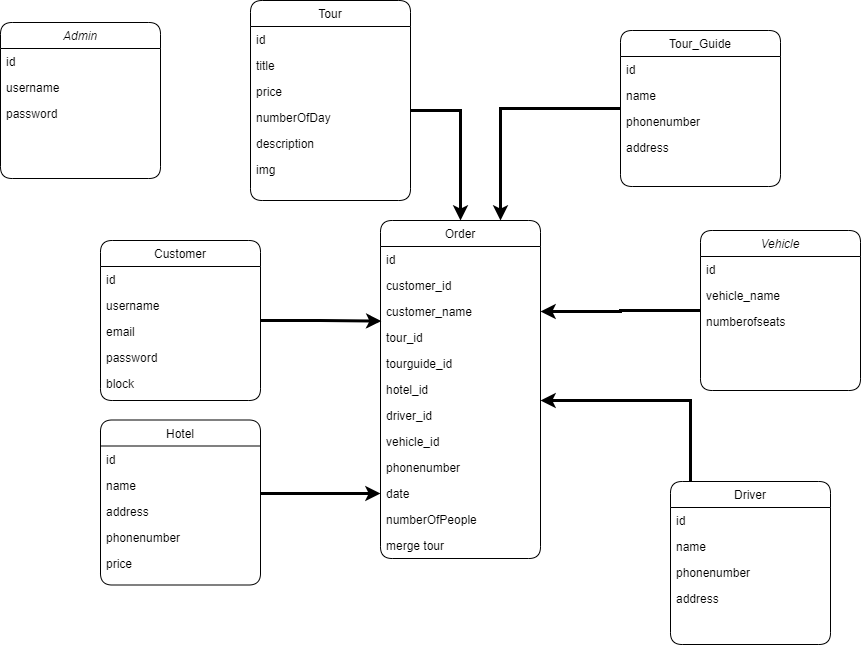

The diagram above was exported from draw.io. Its source (the exported page's mxGraphModel, read from the mxfile embedded in the PNG):
<mxGraphModel dx="1038" dy="579" grid="1" gridSize="10" guides="1" tooltips="1" connect="1" arrows="1" fold="1" page="1" pageScale="1" pageWidth="827" pageHeight="1169" math="0" shadow="0">
  <root>
    <mxCell id="WIyWlLk6GJQsqaUBKTNV-0" />
    <mxCell id="WIyWlLk6GJQsqaUBKTNV-1" parent="WIyWlLk6GJQsqaUBKTNV-0" />
    <mxCell id="zkfFHV4jXpPFQw0GAbJ--0" value="Admin" style="swimlane;fontStyle=2;align=center;verticalAlign=top;childLayout=stackLayout;horizontal=1;startSize=26;horizontalStack=0;resizeParent=1;resizeLast=0;collapsible=1;marginBottom=0;rounded=1;shadow=0;strokeWidth=1;" parent="WIyWlLk6GJQsqaUBKTNV-1" vertex="1">
      <mxGeometry x="70" y="22" width="160" height="156" as="geometry">
        <mxRectangle x="230" y="140" width="160" height="26" as="alternateBounds" />
      </mxGeometry>
    </mxCell>
    <mxCell id="zkfFHV4jXpPFQw0GAbJ--1" value="id" style="text;align=left;verticalAlign=top;spacingLeft=4;spacingRight=4;overflow=hidden;rotatable=0;points=[[0,0.5],[1,0.5]];portConstraint=eastwest;rounded=1;" parent="zkfFHV4jXpPFQw0GAbJ--0" vertex="1">
      <mxGeometry y="26" width="160" height="26" as="geometry" />
    </mxCell>
    <mxCell id="zkfFHV4jXpPFQw0GAbJ--2" value="username" style="text;align=left;verticalAlign=top;spacingLeft=4;spacingRight=4;overflow=hidden;rotatable=0;points=[[0,0.5],[1,0.5]];portConstraint=eastwest;rounded=1;shadow=0;html=0;" parent="zkfFHV4jXpPFQw0GAbJ--0" vertex="1">
      <mxGeometry y="52" width="160" height="26" as="geometry" />
    </mxCell>
    <mxCell id="zkfFHV4jXpPFQw0GAbJ--3" value="password" style="text;align=left;verticalAlign=top;spacingLeft=4;spacingRight=4;overflow=hidden;rotatable=0;points=[[0,0.5],[1,0.5]];portConstraint=eastwest;rounded=1;shadow=0;html=0;" parent="zkfFHV4jXpPFQw0GAbJ--0" vertex="1">
      <mxGeometry y="78" width="160" height="26" as="geometry" />
    </mxCell>
    <mxCell id="TKDApBbjSgbJndIC35cC-6" style="edgeStyle=orthogonalEdgeStyle;rounded=0;orthogonalLoop=1;jettySize=auto;html=1;entryX=0.005;entryY=0.869;entryDx=0;entryDy=0;entryPerimeter=0;strokeWidth=3;" edge="1" parent="WIyWlLk6GJQsqaUBKTNV-1" source="zkfFHV4jXpPFQw0GAbJ--6" target="c5gjwaRHZB6Tn7zjDRFd-9">
      <mxGeometry relative="1" as="geometry" />
    </mxCell>
    <mxCell id="zkfFHV4jXpPFQw0GAbJ--6" value="Customer" style="swimlane;fontStyle=0;align=center;verticalAlign=top;childLayout=stackLayout;horizontal=1;startSize=26;horizontalStack=0;resizeParent=1;resizeLast=0;collapsible=1;marginBottom=0;rounded=1;shadow=0;strokeWidth=1;" parent="WIyWlLk6GJQsqaUBKTNV-1" vertex="1">
      <mxGeometry x="170" y="240" width="160" height="160" as="geometry">
        <mxRectangle x="130" y="380" width="160" height="26" as="alternateBounds" />
      </mxGeometry>
    </mxCell>
    <mxCell id="DRsSL9M-NCK851GZwj7_-0" value="id" style="text;align=left;verticalAlign=top;spacingLeft=4;spacingRight=4;overflow=hidden;rotatable=0;points=[[0,0.5],[1,0.5]];portConstraint=eastwest;rounded=1;" parent="zkfFHV4jXpPFQw0GAbJ--6" vertex="1">
      <mxGeometry y="26" width="160" height="26" as="geometry" />
    </mxCell>
    <mxCell id="DRsSL9M-NCK851GZwj7_-1" value="username" style="text;align=left;verticalAlign=top;spacingLeft=4;spacingRight=4;overflow=hidden;rotatable=0;points=[[0,0.5],[1,0.5]];portConstraint=eastwest;rounded=1;" parent="zkfFHV4jXpPFQw0GAbJ--6" vertex="1">
      <mxGeometry y="52" width="160" height="26" as="geometry" />
    </mxCell>
    <mxCell id="DRsSL9M-NCK851GZwj7_-2" value="email" style="text;align=left;verticalAlign=top;spacingLeft=4;spacingRight=4;overflow=hidden;rotatable=0;points=[[0,0.5],[1,0.5]];portConstraint=eastwest;rounded=1;" parent="zkfFHV4jXpPFQw0GAbJ--6" vertex="1">
      <mxGeometry y="78" width="160" height="26" as="geometry" />
    </mxCell>
    <mxCell id="DRsSL9M-NCK851GZwj7_-3" value="password" style="text;align=left;verticalAlign=top;spacingLeft=4;spacingRight=4;overflow=hidden;rotatable=0;points=[[0,0.5],[1,0.5]];portConstraint=eastwest;rounded=1;" parent="zkfFHV4jXpPFQw0GAbJ--6" vertex="1">
      <mxGeometry y="104" width="160" height="26" as="geometry" />
    </mxCell>
    <mxCell id="DRsSL9M-NCK851GZwj7_-4" value="block" style="text;align=left;verticalAlign=top;spacingLeft=4;spacingRight=4;overflow=hidden;rotatable=0;points=[[0,0.5],[1,0.5]];portConstraint=eastwest;rounded=1;" parent="zkfFHV4jXpPFQw0GAbJ--6" vertex="1">
      <mxGeometry y="130" width="160" height="26" as="geometry" />
    </mxCell>
    <mxCell id="zkfFHV4jXpPFQw0GAbJ--13" value="Order" style="swimlane;fontStyle=0;align=center;verticalAlign=top;childLayout=stackLayout;horizontal=1;startSize=26;horizontalStack=0;resizeParent=1;resizeLast=0;collapsible=1;marginBottom=0;rounded=1;shadow=0;strokeWidth=1;" parent="WIyWlLk6GJQsqaUBKTNV-1" vertex="1">
      <mxGeometry x="450" y="220" width="160" height="338" as="geometry">
        <mxRectangle x="340" y="380" width="170" height="26" as="alternateBounds" />
      </mxGeometry>
    </mxCell>
    <mxCell id="DRsSL9M-NCK851GZwj7_-8" value="id" style="text;align=left;verticalAlign=top;spacingLeft=4;spacingRight=4;overflow=hidden;rotatable=0;points=[[0,0.5],[1,0.5]];portConstraint=eastwest;rounded=1;" parent="zkfFHV4jXpPFQw0GAbJ--13" vertex="1">
      <mxGeometry y="26" width="160" height="26" as="geometry" />
    </mxCell>
    <mxCell id="DRsSL9M-NCK851GZwj7_-10" value="customer_id" style="text;align=left;verticalAlign=top;spacingLeft=4;spacingRight=4;overflow=hidden;rotatable=0;points=[[0,0.5],[1,0.5]];portConstraint=eastwest;rounded=1;" parent="zkfFHV4jXpPFQw0GAbJ--13" vertex="1">
      <mxGeometry y="52" width="160" height="26" as="geometry" />
    </mxCell>
    <mxCell id="c5gjwaRHZB6Tn7zjDRFd-9" value="customer_name" style="text;align=left;verticalAlign=top;spacingLeft=4;spacingRight=4;overflow=hidden;rotatable=0;points=[[0,0.5],[1,0.5]];portConstraint=eastwest;rounded=1;" parent="zkfFHV4jXpPFQw0GAbJ--13" vertex="1">
      <mxGeometry y="78" width="160" height="26" as="geometry" />
    </mxCell>
    <mxCell id="DRsSL9M-NCK851GZwj7_-12" value="tour_id" style="text;align=left;verticalAlign=top;spacingLeft=4;spacingRight=4;overflow=hidden;rotatable=0;points=[[0,0.5],[1,0.5]];portConstraint=eastwest;rounded=1;" parent="zkfFHV4jXpPFQw0GAbJ--13" vertex="1">
      <mxGeometry y="104" width="160" height="26" as="geometry" />
    </mxCell>
    <mxCell id="DRsSL9M-NCK851GZwj7_-29" value="tourguide_id" style="text;align=left;verticalAlign=top;spacingLeft=4;spacingRight=4;overflow=hidden;rotatable=0;points=[[0,0.5],[1,0.5]];portConstraint=eastwest;rounded=1;shadow=0;html=0;" parent="zkfFHV4jXpPFQw0GAbJ--13" vertex="1">
      <mxGeometry y="130" width="160" height="26" as="geometry" />
    </mxCell>
    <mxCell id="DRsSL9M-NCK851GZwj7_-11" value="hotel_id" style="text;align=left;verticalAlign=top;spacingLeft=4;spacingRight=4;overflow=hidden;rotatable=0;points=[[0,0.5],[1,0.5]];portConstraint=eastwest;rounded=1;" parent="zkfFHV4jXpPFQw0GAbJ--13" vertex="1">
      <mxGeometry y="156" width="160" height="26" as="geometry" />
    </mxCell>
    <mxCell id="DRsSL9M-NCK851GZwj7_-27" value="driver_id" style="text;align=left;verticalAlign=top;spacingLeft=4;spacingRight=4;overflow=hidden;rotatable=0;points=[[0,0.5],[1,0.5]];portConstraint=eastwest;rounded=1;shadow=0;html=0;" parent="zkfFHV4jXpPFQw0GAbJ--13" vertex="1">
      <mxGeometry y="182" width="160" height="26" as="geometry" />
    </mxCell>
    <mxCell id="DRsSL9M-NCK851GZwj7_-28" value="vehicle_id" style="text;align=left;verticalAlign=top;spacingLeft=4;spacingRight=4;overflow=hidden;rotatable=0;points=[[0,0.5],[1,0.5]];portConstraint=eastwest;rounded=1;shadow=0;html=0;" parent="zkfFHV4jXpPFQw0GAbJ--13" vertex="1">
      <mxGeometry y="208" width="160" height="26" as="geometry" />
    </mxCell>
    <mxCell id="c5gjwaRHZB6Tn7zjDRFd-8" value="phonenumber" style="text;align=left;verticalAlign=top;spacingLeft=4;spacingRight=4;overflow=hidden;rotatable=0;points=[[0,0.5],[1,0.5]];portConstraint=eastwest;rounded=1;" parent="zkfFHV4jXpPFQw0GAbJ--13" vertex="1">
      <mxGeometry y="234" width="160" height="26" as="geometry" />
    </mxCell>
    <mxCell id="c5gjwaRHZB6Tn7zjDRFd-7" value="date" style="text;align=left;verticalAlign=top;spacingLeft=4;spacingRight=4;overflow=hidden;rotatable=0;points=[[0,0.5],[1,0.5]];portConstraint=eastwest;rounded=1;" parent="zkfFHV4jXpPFQw0GAbJ--13" vertex="1">
      <mxGeometry y="260" width="160" height="26" as="geometry" />
    </mxCell>
    <mxCell id="4vfXv3J05vkaHMVTukRJ-2" value="numberOfPeople" style="text;align=left;verticalAlign=top;spacingLeft=4;spacingRight=4;overflow=hidden;rotatable=0;points=[[0,0.5],[1,0.5]];portConstraint=eastwest;rounded=1;shadow=0;html=0;" parent="zkfFHV4jXpPFQw0GAbJ--13" vertex="1">
      <mxGeometry y="286" width="160" height="26" as="geometry" />
    </mxCell>
    <mxCell id="2IPtVHEHojyW8At2QWCc-0" value="merge tour" style="text;align=left;verticalAlign=top;spacingLeft=4;spacingRight=4;overflow=hidden;rotatable=0;points=[[0,0.5],[1,0.5]];portConstraint=eastwest;rounded=1;" parent="zkfFHV4jXpPFQw0GAbJ--13" vertex="1">
      <mxGeometry y="312" width="160" height="26" as="geometry" />
    </mxCell>
    <mxCell id="TKDApBbjSgbJndIC35cC-5" style="edgeStyle=orthogonalEdgeStyle;rounded=0;orthogonalLoop=1;jettySize=auto;html=1;strokeWidth=3;entryX=0.5;entryY=0;entryDx=0;entryDy=0;" edge="1" parent="WIyWlLk6GJQsqaUBKTNV-1" source="zkfFHV4jXpPFQw0GAbJ--17" target="zkfFHV4jXpPFQw0GAbJ--13">
      <mxGeometry relative="1" as="geometry">
        <mxPoint x="530" y="210" as="targetPoint" />
        <Array as="points">
          <mxPoint x="530" y="110" />
        </Array>
      </mxGeometry>
    </mxCell>
    <mxCell id="zkfFHV4jXpPFQw0GAbJ--17" value="Tour" style="swimlane;fontStyle=0;align=center;verticalAlign=top;childLayout=stackLayout;horizontal=1;startSize=26;horizontalStack=0;resizeParent=1;resizeLast=0;collapsible=1;marginBottom=0;rounded=1;shadow=0;strokeWidth=1;" parent="WIyWlLk6GJQsqaUBKTNV-1" vertex="1">
      <mxGeometry x="320" width="160" height="200" as="geometry">
        <mxRectangle x="550" y="140" width="160" height="26" as="alternateBounds" />
      </mxGeometry>
    </mxCell>
    <mxCell id="zkfFHV4jXpPFQw0GAbJ--18" value="id" style="text;align=left;verticalAlign=top;spacingLeft=4;spacingRight=4;overflow=hidden;rotatable=0;points=[[0,0.5],[1,0.5]];portConstraint=eastwest;rounded=1;" parent="zkfFHV4jXpPFQw0GAbJ--17" vertex="1">
      <mxGeometry y="26" width="160" height="26" as="geometry" />
    </mxCell>
    <mxCell id="zkfFHV4jXpPFQw0GAbJ--19" value="title" style="text;align=left;verticalAlign=top;spacingLeft=4;spacingRight=4;overflow=hidden;rotatable=0;points=[[0,0.5],[1,0.5]];portConstraint=eastwest;rounded=1;shadow=0;html=0;" parent="zkfFHV4jXpPFQw0GAbJ--17" vertex="1">
      <mxGeometry y="52" width="160" height="26" as="geometry" />
    </mxCell>
    <mxCell id="zkfFHV4jXpPFQw0GAbJ--20" value="price" style="text;align=left;verticalAlign=top;spacingLeft=4;spacingRight=4;overflow=hidden;rotatable=0;points=[[0,0.5],[1,0.5]];portConstraint=eastwest;rounded=1;shadow=0;html=0;" parent="zkfFHV4jXpPFQw0GAbJ--17" vertex="1">
      <mxGeometry y="78" width="160" height="26" as="geometry" />
    </mxCell>
    <mxCell id="zkfFHV4jXpPFQw0GAbJ--21" value="numberOfDay" style="text;align=left;verticalAlign=top;spacingLeft=4;spacingRight=4;overflow=hidden;rotatable=0;points=[[0,0.5],[1,0.5]];portConstraint=eastwest;rounded=1;shadow=0;html=0;" parent="zkfFHV4jXpPFQw0GAbJ--17" vertex="1">
      <mxGeometry y="104" width="160" height="26" as="geometry" />
    </mxCell>
    <mxCell id="zkfFHV4jXpPFQw0GAbJ--22" value="description" style="text;align=left;verticalAlign=top;spacingLeft=4;spacingRight=4;overflow=hidden;rotatable=0;points=[[0,0.5],[1,0.5]];portConstraint=eastwest;rounded=1;shadow=0;html=0;" parent="zkfFHV4jXpPFQw0GAbJ--17" vertex="1">
      <mxGeometry y="130" width="160" height="26" as="geometry" />
    </mxCell>
    <mxCell id="DRsSL9M-NCK851GZwj7_-7" value="img" style="text;align=left;verticalAlign=top;spacingLeft=4;spacingRight=4;overflow=hidden;rotatable=0;points=[[0,0.5],[1,0.5]];portConstraint=eastwest;rounded=1;shadow=0;html=0;" parent="zkfFHV4jXpPFQw0GAbJ--17" vertex="1">
      <mxGeometry y="156" width="160" height="26" as="geometry" />
    </mxCell>
    <mxCell id="TKDApBbjSgbJndIC35cC-0" style="edgeStyle=orthogonalEdgeStyle;rounded=0;orthogonalLoop=1;jettySize=auto;html=1;entryX=0;entryY=0.5;entryDx=0;entryDy=0;strokeWidth=3;" edge="1" parent="WIyWlLk6GJQsqaUBKTNV-1" source="DRsSL9M-NCK851GZwj7_-17" target="c5gjwaRHZB6Tn7zjDRFd-7">
      <mxGeometry relative="1" as="geometry">
        <Array as="points">
          <mxPoint x="360" y="493" />
          <mxPoint x="360" y="493" />
        </Array>
      </mxGeometry>
    </mxCell>
    <mxCell id="DRsSL9M-NCK851GZwj7_-17" value="Hotel" style="swimlane;fontStyle=0;align=center;verticalAlign=top;childLayout=stackLayout;horizontal=1;startSize=26;horizontalStack=0;resizeParent=1;resizeLast=0;collapsible=1;marginBottom=0;rounded=1;shadow=0;strokeWidth=1;" parent="WIyWlLk6GJQsqaUBKTNV-1" vertex="1">
      <mxGeometry x="170" y="419.5" width="160" height="165" as="geometry">
        <mxRectangle x="550" y="140" width="160" height="26" as="alternateBounds" />
      </mxGeometry>
    </mxCell>
    <mxCell id="DRsSL9M-NCK851GZwj7_-18" value="id" style="text;align=left;verticalAlign=top;spacingLeft=4;spacingRight=4;overflow=hidden;rotatable=0;points=[[0,0.5],[1,0.5]];portConstraint=eastwest;rounded=1;" parent="DRsSL9M-NCK851GZwj7_-17" vertex="1">
      <mxGeometry y="26" width="160" height="26" as="geometry" />
    </mxCell>
    <mxCell id="DRsSL9M-NCK851GZwj7_-19" value="name" style="text;align=left;verticalAlign=top;spacingLeft=4;spacingRight=4;overflow=hidden;rotatable=0;points=[[0,0.5],[1,0.5]];portConstraint=eastwest;rounded=1;shadow=0;html=0;" parent="DRsSL9M-NCK851GZwj7_-17" vertex="1">
      <mxGeometry y="52" width="160" height="26" as="geometry" />
    </mxCell>
    <mxCell id="DRsSL9M-NCK851GZwj7_-20" value="address" style="text;align=left;verticalAlign=top;spacingLeft=4;spacingRight=4;overflow=hidden;rotatable=0;points=[[0,0.5],[1,0.5]];portConstraint=eastwest;rounded=1;shadow=0;html=0;" parent="DRsSL9M-NCK851GZwj7_-17" vertex="1">
      <mxGeometry y="78" width="160" height="26" as="geometry" />
    </mxCell>
    <mxCell id="DRsSL9M-NCK851GZwj7_-21" value="phonenumber" style="text;align=left;verticalAlign=top;spacingLeft=4;spacingRight=4;overflow=hidden;rotatable=0;points=[[0,0.5],[1,0.5]];portConstraint=eastwest;rounded=1;shadow=0;html=0;" parent="DRsSL9M-NCK851GZwj7_-17" vertex="1">
      <mxGeometry y="104" width="160" height="26" as="geometry" />
    </mxCell>
    <mxCell id="DRsSL9M-NCK851GZwj7_-22" value="price" style="text;align=left;verticalAlign=top;spacingLeft=4;spacingRight=4;overflow=hidden;rotatable=0;points=[[0,0.5],[1,0.5]];portConstraint=eastwest;rounded=1;shadow=0;html=0;" parent="DRsSL9M-NCK851GZwj7_-17" vertex="1">
      <mxGeometry y="130" width="160" height="26" as="geometry" />
    </mxCell>
    <mxCell id="TKDApBbjSgbJndIC35cC-4" style="edgeStyle=orthogonalEdgeStyle;rounded=0;orthogonalLoop=1;jettySize=auto;html=1;entryX=0.75;entryY=0;entryDx=0;entryDy=0;strokeWidth=3;" edge="1" parent="WIyWlLk6GJQsqaUBKTNV-1" source="DRsSL9M-NCK851GZwj7_-31" target="zkfFHV4jXpPFQw0GAbJ--13">
      <mxGeometry relative="1" as="geometry" />
    </mxCell>
    <mxCell id="DRsSL9M-NCK851GZwj7_-31" value="Tour_Guide" style="swimlane;fontStyle=0;align=center;verticalAlign=top;childLayout=stackLayout;horizontal=1;startSize=26;horizontalStack=0;resizeParent=1;resizeLast=0;collapsible=1;marginBottom=0;rounded=1;shadow=0;strokeWidth=1;" parent="WIyWlLk6GJQsqaUBKTNV-1" vertex="1">
      <mxGeometry x="690" y="30" width="160" height="156" as="geometry">
        <mxRectangle x="550" y="140" width="160" height="26" as="alternateBounds" />
      </mxGeometry>
    </mxCell>
    <mxCell id="DRsSL9M-NCK851GZwj7_-32" value="id" style="text;align=left;verticalAlign=top;spacingLeft=4;spacingRight=4;overflow=hidden;rotatable=0;points=[[0,0.5],[1,0.5]];portConstraint=eastwest;rounded=1;" parent="DRsSL9M-NCK851GZwj7_-31" vertex="1">
      <mxGeometry y="26" width="160" height="26" as="geometry" />
    </mxCell>
    <mxCell id="DRsSL9M-NCK851GZwj7_-33" value="name" style="text;align=left;verticalAlign=top;spacingLeft=4;spacingRight=4;overflow=hidden;rotatable=0;points=[[0,0.5],[1,0.5]];portConstraint=eastwest;rounded=1;shadow=0;html=0;" parent="DRsSL9M-NCK851GZwj7_-31" vertex="1">
      <mxGeometry y="52" width="160" height="26" as="geometry" />
    </mxCell>
    <mxCell id="DRsSL9M-NCK851GZwj7_-34" value="phonenumber" style="text;align=left;verticalAlign=top;spacingLeft=4;spacingRight=4;overflow=hidden;rotatable=0;points=[[0,0.5],[1,0.5]];portConstraint=eastwest;rounded=1;shadow=0;html=0;" parent="DRsSL9M-NCK851GZwj7_-31" vertex="1">
      <mxGeometry y="78" width="160" height="26" as="geometry" />
    </mxCell>
    <mxCell id="DRsSL9M-NCK851GZwj7_-35" value="address" style="text;align=left;verticalAlign=top;spacingLeft=4;spacingRight=4;overflow=hidden;rotatable=0;points=[[0,0.5],[1,0.5]];portConstraint=eastwest;rounded=1;shadow=0;html=0;" parent="DRsSL9M-NCK851GZwj7_-31" vertex="1">
      <mxGeometry y="104" width="160" height="26" as="geometry" />
    </mxCell>
    <mxCell id="TKDApBbjSgbJndIC35cC-2" style="edgeStyle=orthogonalEdgeStyle;rounded=0;orthogonalLoop=1;jettySize=auto;html=1;entryX=1;entryY=0.5;entryDx=0;entryDy=0;strokeWidth=3;" edge="1" parent="WIyWlLk6GJQsqaUBKTNV-1" source="DRsSL9M-NCK851GZwj7_-38" target="c5gjwaRHZB6Tn7zjDRFd-9">
      <mxGeometry relative="1" as="geometry" />
    </mxCell>
    <mxCell id="DRsSL9M-NCK851GZwj7_-38" value="Vehicle" style="swimlane;fontStyle=2;align=center;verticalAlign=top;childLayout=stackLayout;horizontal=1;startSize=26;horizontalStack=0;resizeParent=1;resizeLast=0;collapsible=1;marginBottom=0;rounded=1;shadow=0;strokeWidth=1;" parent="WIyWlLk6GJQsqaUBKTNV-1" vertex="1">
      <mxGeometry x="770" y="230" width="160" height="160" as="geometry">
        <mxRectangle x="230" y="140" width="160" height="26" as="alternateBounds" />
      </mxGeometry>
    </mxCell>
    <mxCell id="DRsSL9M-NCK851GZwj7_-39" value="id" style="text;align=left;verticalAlign=top;spacingLeft=4;spacingRight=4;overflow=hidden;rotatable=0;points=[[0,0.5],[1,0.5]];portConstraint=eastwest;rounded=1;" parent="DRsSL9M-NCK851GZwj7_-38" vertex="1">
      <mxGeometry y="26" width="160" height="26" as="geometry" />
    </mxCell>
    <mxCell id="DRsSL9M-NCK851GZwj7_-40" value="vehicle_name" style="text;align=left;verticalAlign=top;spacingLeft=4;spacingRight=4;overflow=hidden;rotatable=0;points=[[0,0.5],[1,0.5]];portConstraint=eastwest;rounded=1;shadow=0;html=0;" parent="DRsSL9M-NCK851GZwj7_-38" vertex="1">
      <mxGeometry y="52" width="160" height="26" as="geometry" />
    </mxCell>
    <mxCell id="DRsSL9M-NCK851GZwj7_-42" value="numberofseats" style="text;align=left;verticalAlign=top;spacingLeft=4;spacingRight=4;overflow=hidden;rotatable=0;points=[[0,0.5],[1,0.5]];portConstraint=eastwest;rounded=1;shadow=0;html=0;" parent="DRsSL9M-NCK851GZwj7_-38" vertex="1">
      <mxGeometry y="78" width="160" height="26" as="geometry" />
    </mxCell>
    <mxCell id="TKDApBbjSgbJndIC35cC-7" style="edgeStyle=orthogonalEdgeStyle;rounded=0;orthogonalLoop=1;jettySize=auto;html=1;strokeWidth=3;" edge="1" parent="WIyWlLk6GJQsqaUBKTNV-1" source="DRsSL9M-NCK851GZwj7_-43">
      <mxGeometry relative="1" as="geometry">
        <mxPoint x="610" y="400" as="targetPoint" />
        <Array as="points">
          <mxPoint x="760" y="400" />
          <mxPoint x="610" y="400" />
        </Array>
      </mxGeometry>
    </mxCell>
    <mxCell id="DRsSL9M-NCK851GZwj7_-43" value="Driver" style="swimlane;fontStyle=0;align=center;verticalAlign=top;childLayout=stackLayout;horizontal=1;startSize=26;horizontalStack=0;resizeParent=1;resizeLast=0;collapsible=1;marginBottom=0;rounded=1;shadow=0;strokeWidth=1;" parent="WIyWlLk6GJQsqaUBKTNV-1" vertex="1">
      <mxGeometry x="740" y="481" width="160" height="163" as="geometry">
        <mxRectangle x="130" y="380" width="160" height="26" as="alternateBounds" />
      </mxGeometry>
    </mxCell>
    <mxCell id="DRsSL9M-NCK851GZwj7_-44" value="id" style="text;align=left;verticalAlign=top;spacingLeft=4;spacingRight=4;overflow=hidden;rotatable=0;points=[[0,0.5],[1,0.5]];portConstraint=eastwest;rounded=1;" parent="DRsSL9M-NCK851GZwj7_-43" vertex="1">
      <mxGeometry y="26" width="160" height="26" as="geometry" />
    </mxCell>
    <mxCell id="DRsSL9M-NCK851GZwj7_-45" value="name" style="text;align=left;verticalAlign=top;spacingLeft=4;spacingRight=4;overflow=hidden;rotatable=0;points=[[0,0.5],[1,0.5]];portConstraint=eastwest;rounded=1;" parent="DRsSL9M-NCK851GZwj7_-43" vertex="1">
      <mxGeometry y="52" width="160" height="26" as="geometry" />
    </mxCell>
    <mxCell id="DRsSL9M-NCK851GZwj7_-46" value="phonenumber" style="text;align=left;verticalAlign=top;spacingLeft=4;spacingRight=4;overflow=hidden;rotatable=0;points=[[0,0.5],[1,0.5]];portConstraint=eastwest;rounded=1;" parent="DRsSL9M-NCK851GZwj7_-43" vertex="1">
      <mxGeometry y="78" width="160" height="26" as="geometry" />
    </mxCell>
    <mxCell id="DRsSL9M-NCK851GZwj7_-47" value="address" style="text;align=left;verticalAlign=top;spacingLeft=4;spacingRight=4;overflow=hidden;rotatable=0;points=[[0,0.5],[1,0.5]];portConstraint=eastwest;rounded=1;" parent="DRsSL9M-NCK851GZwj7_-43" vertex="1">
      <mxGeometry y="104" width="160" height="26" as="geometry" />
    </mxCell>
  </root>
</mxGraphModel>